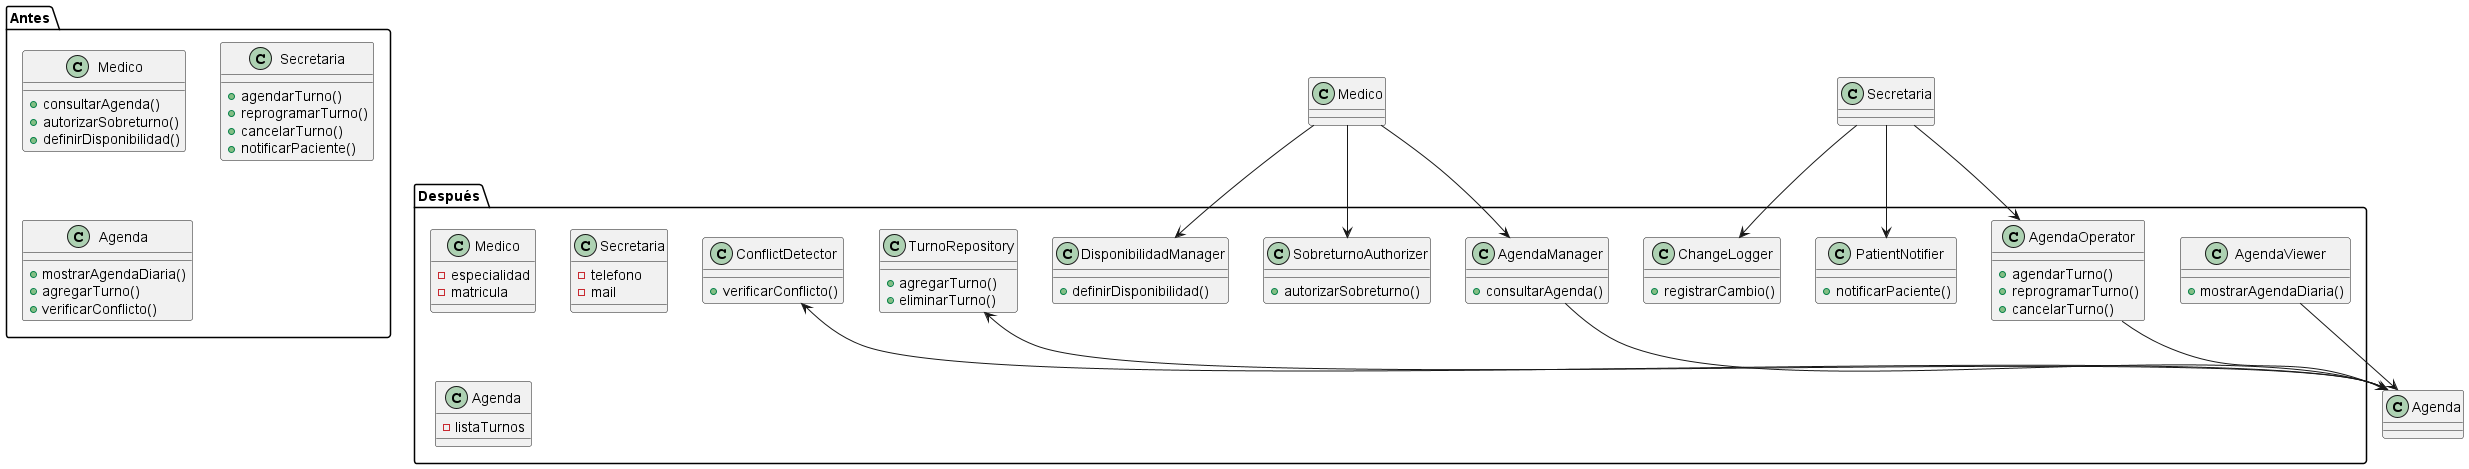

The diagram above was rendered by PlantUML. Its source (embedded in the PNG):
@startuml SRP Refactorización
package "Antes" {
    class Medico {
        +consultarAgenda()
        +autorizarSobreturno()
        +definirDisponibilidad()
    }
    class Secretaria {
        +agendarTurno()
        +reprogramarTurno()
        +cancelarTurno()
        +notificarPaciente()
    }
    class Agenda {
        +mostrarAgendaDiaria()
        +agregarTurno()
        +verificarConflicto()
    }
}

package "Después" {
    class Medico {
        -especialidad
        -matricula
    }
    class AgendaManager {
        +consultarAgenda()
    }
    class SobreturnoAuthorizer {
        +autorizarSobreturno()
    }
    class DisponibilidadManager {
        +definirDisponibilidad()
    }
    
    class Secretaria {
        -telefono
        -mail
    }
    class AgendaOperator {
        +agendarTurno()
        +reprogramarTurno()
        +cancelarTurno()
    }
    class PatientNotifier {
        +notificarPaciente()
    }
    class ChangeLogger {
        +registrarCambio()
    }
    
    class Agenda {
        -listaTurnos
    }
    class TurnoRepository {
        +agregarTurno()
        +eliminarTurno()
    }
    class ConflictDetector {
        +verificarConflicto()
    }
    class AgendaViewer {
        +mostrarAgendaDiaria()
    }
}

Medico --> AgendaManager
Medico --> SobreturnoAuthorizer
Medico --> DisponibilidadManager

Secretaria --> AgendaOperator
Secretaria --> PatientNotifier
Secretaria --> ChangeLogger

AgendaManager --> Agenda
AgendaOperator --> Agenda
AgendaViewer --> Agenda

Agenda --> TurnoRepository
Agenda --> ConflictDetector
@enduml